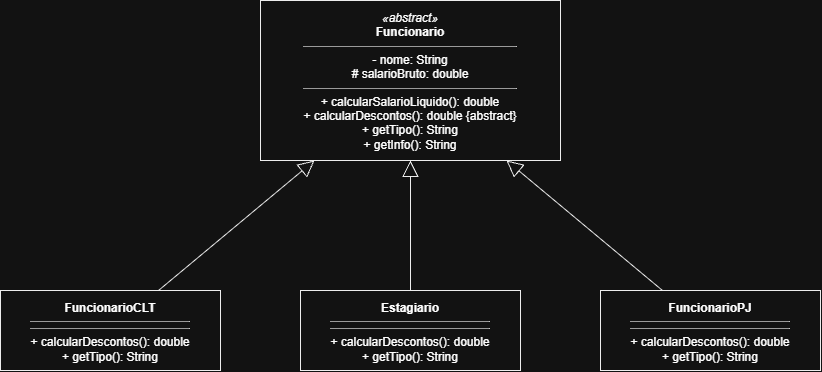

The diagram above was exported from draw.io. Its source (the exported page's mxGraphModel, read from the mxfile embedded in the PNG):
<mxGraphModel dx="1703" dy="929" grid="1" gridSize="10" guides="1" tooltips="1" connect="1" arrows="1" fold="1" page="1" pageScale="1" pageWidth="827" pageHeight="1169" math="0" shadow="0">
  <root>
    <mxCell id="0" />
    <mxCell id="1" parent="0" />
    <mxCell id="rp1ZJAPyD5nyCS0LwMmq-1" parent="1" style="rounded=0;whiteSpace=wrap;html=1;verticalAlign=top;spacingTop=4;fillColor=#ffffff;strokeColor=#000000;" value="&lt;i&gt;«abstract»&lt;/i&gt;&lt;br&gt;&lt;b&gt;Funcionario&lt;/b&gt;&lt;hr size=&quot;1&quot;&gt;- nome: String&lt;br&gt;# salarioBruto: double&lt;hr size=&quot;1&quot;&gt;+ calcularSalarioLiquido(): double&lt;br&gt;+ calcularDescontos(): double  {abstract}&lt;br&gt;+ getTipo(): String&lt;br&gt;+ getInfo(): String" vertex="1">
      <mxGeometry height="160" width="300" x="400" y="40" as="geometry" />
    </mxCell>
    <mxCell id="rp1ZJAPyD5nyCS0LwMmq-2" parent="1" style="rounded=0;whiteSpace=wrap;html=1;verticalAlign=top;spacingTop=4;fillColor=#ffffff;strokeColor=#000000;" value="&lt;b&gt;FuncionarioCLT&lt;/b&gt;&lt;hr size=&quot;1&quot;&gt;&lt;hr size=&quot;1&quot;&gt;+ calcularDescontos(): double&lt;br&gt;+ getTipo(): String" vertex="1">
      <mxGeometry height="80" width="220" x="140" y="330" as="geometry" />
    </mxCell>
    <mxCell id="rp1ZJAPyD5nyCS0LwMmq-3" parent="1" style="rounded=0;whiteSpace=wrap;html=1;verticalAlign=top;spacingTop=4;fillColor=#ffffff;strokeColor=#000000;" value="&lt;b&gt;Estagiario&lt;/b&gt;&lt;hr size=&quot;1&quot;&gt;&lt;hr size=&quot;1&quot;&gt;+ calcularDescontos(): double&lt;br&gt;+ getTipo(): String" vertex="1">
      <mxGeometry height="80" width="220" x="440" y="330" as="geometry" />
    </mxCell>
    <mxCell id="rp1ZJAPyD5nyCS0LwMmq-4" parent="1" style="rounded=0;whiteSpace=wrap;html=1;verticalAlign=top;spacingTop=4;fillColor=#ffffff;strokeColor=#000000;" value="&lt;b&gt;FuncionarioPJ&lt;/b&gt;&lt;hr size=&quot;1&quot;&gt;&lt;hr size=&quot;1&quot;&gt;+ calcularDescontos(): double&lt;br&gt;+ getTipo(): String" vertex="1">
      <mxGeometry height="80" width="220" x="740" y="330" as="geometry" />
    </mxCell>
    <mxCell id="rp1ZJAPyD5nyCS0LwMmq-5" edge="1" parent="1" source="rp1ZJAPyD5nyCS0LwMmq-2" style="endArrow=block;endFill=0;html=1;endSize=14;strokeColor=#000000;" target="rp1ZJAPyD5nyCS0LwMmq-1" value="">
      <mxGeometry relative="1" as="geometry" />
    </mxCell>
    <mxCell id="rp1ZJAPyD5nyCS0LwMmq-6" edge="1" parent="1" source="rp1ZJAPyD5nyCS0LwMmq-3" style="endArrow=block;endFill=0;html=1;endSize=14;strokeColor=#000000;" target="rp1ZJAPyD5nyCS0LwMmq-1" value="">
      <mxGeometry relative="1" as="geometry" />
    </mxCell>
    <mxCell id="rp1ZJAPyD5nyCS0LwMmq-7" edge="1" parent="1" source="rp1ZJAPyD5nyCS0LwMmq-4" style="endArrow=block;endFill=0;html=1;endSize=14;strokeColor=#000000;" target="rp1ZJAPyD5nyCS0LwMmq-1" value="">
      <mxGeometry relative="1" as="geometry" />
    </mxCell>
  </root>
</mxGraphModel>